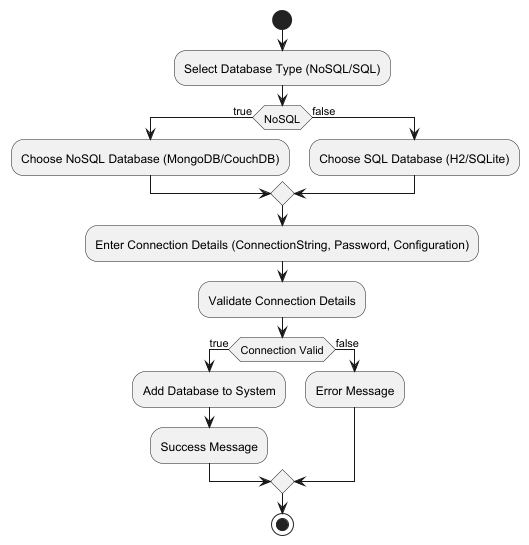

The diagram above was rendered by PlantUML. Its source (embedded in the PNG):
@startuml
start

:Select Database Type (NoSQL/SQL);
if (NoSQL) then (true)
  :Choose NoSQL Database (MongoDB/CouchDB);
else (false)
  :Choose SQL Database (H2/SQLite);
endif

:Enter Connection Details (ConnectionString, Password, Configuration);
:Validate Connection Details;

if (Connection Valid) then (true)
  :Add Database to System;
  :Success Message;
else (false)
  :Error Message;
endif

stop
@enduml